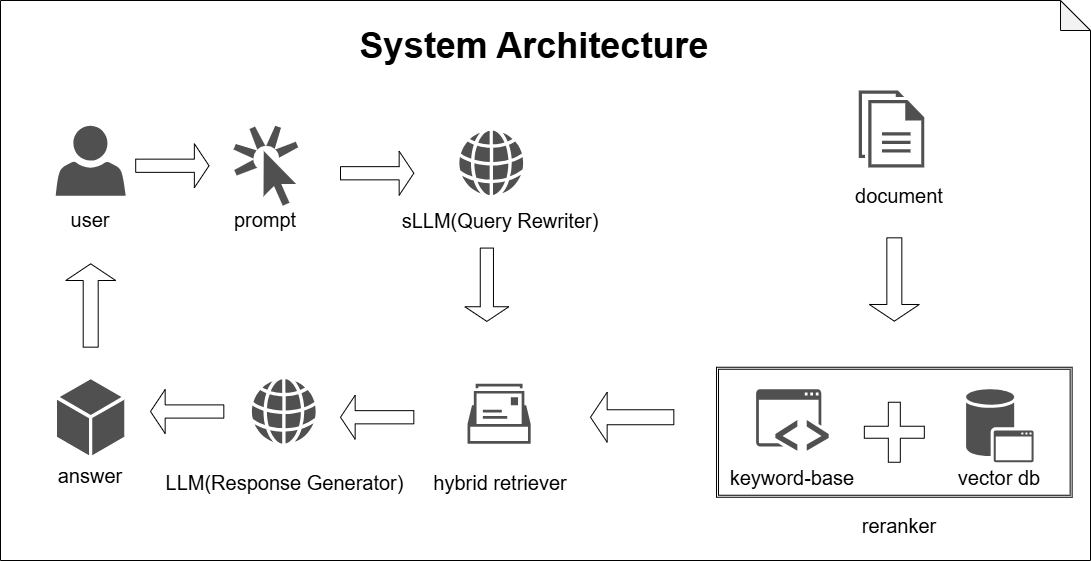

The diagram above was exported from draw.io. Its source (the exported page's mxGraphModel, read from the mxfile embedded in the PNG):
<mxGraphModel dx="1585" dy="811" grid="1" gridSize="10" guides="1" tooltips="1" connect="1" arrows="1" fold="1" page="1" pageScale="1" pageWidth="1169" pageHeight="827" math="0" shadow="0">
  <root>
    <mxCell id="0" />
    <mxCell id="1" parent="0" />
    <mxCell id="HIWcQxYLSXSD1gGHkLJY-17" parent="1" style="shape=note;whiteSpace=wrap;html=1;backgroundOutline=1;darkOpacity=0.05;" value="" vertex="1">
      <mxGeometry height="560" width="1090" x="50" y="60" as="geometry" />
    </mxCell>
    <mxCell id="Na5HRO0cpSYPravcmifF-26" parent="1" style="shape=ext;double=1;rounded=0;whiteSpace=wrap;html=1;" value="" vertex="1">
      <mxGeometry height="130" width="355.62" x="766.0200000000001" y="426.75" as="geometry" />
    </mxCell>
    <mxCell id="Na5HRO0cpSYPravcmifF-2" parent="1" style="sketch=0;pointerEvents=1;shadow=0;dashed=0;html=1;strokeColor=none;fillColor=#505050;labelPosition=center;verticalLabelPosition=bottom;verticalAlign=top;outlineConnect=0;align=center;shape=mxgraph.office.concepts.documents;" value="" vertex="1">
      <mxGeometry height="77" width="65.59" x="908.2399999999999" y="150" as="geometry" />
    </mxCell>
    <mxCell id="Na5HRO0cpSYPravcmifF-5" parent="1" style="sketch=0;pointerEvents=1;shadow=0;dashed=0;html=1;strokeColor=none;fillColor=#505050;labelPosition=center;verticalLabelPosition=bottom;verticalAlign=top;outlineConnect=0;align=center;shape=mxgraph.office.users.user;" value="" vertex="1">
      <mxGeometry height="70" width="70" x="105.19999999999999" y="185.25" as="geometry" />
    </mxCell>
    <mxCell id="Na5HRO0cpSYPravcmifF-7" parent="1" style="sketch=0;shadow=0;dashed=0;html=1;strokeColor=none;fillColor=#505050;labelPosition=center;verticalLabelPosition=bottom;verticalAlign=top;outlineConnect=0;align=center;shape=mxgraph.office.databases.application_store;" value="" vertex="1">
      <mxGeometry height="73" width="67.49" x="1015.61" y="448.75" as="geometry" />
    </mxCell>
    <mxCell id="Na5HRO0cpSYPravcmifF-8" parent="1" style="sketch=0;pointerEvents=1;shadow=0;dashed=0;html=1;strokeColor=none;fillColor=#505050;labelPosition=center;verticalLabelPosition=bottom;verticalAlign=top;outlineConnect=0;align=center;shape=mxgraph.office.concepts.application_hybrid;" value="" vertex="1">
      <mxGeometry height="61.5" width="72.57" x="805.61" y="448.75" as="geometry" />
    </mxCell>
    <mxCell id="Na5HRO0cpSYPravcmifF-9" parent="1" style="sketch=0;pointerEvents=1;shadow=0;dashed=0;html=1;strokeColor=none;fillColor=#505050;labelPosition=center;verticalLabelPosition=bottom;verticalAlign=top;outlineConnect=0;align=center;shape=mxgraph.office.concepts.globe_internet;" value="" vertex="1">
      <mxGeometry height="64.5" width="64.5" x="301.03999999999996" y="438.75" as="geometry" />
    </mxCell>
    <mxCell id="Na5HRO0cpSYPravcmifF-10" parent="1" style="sketch=0;pointerEvents=1;shadow=0;dashed=0;html=1;strokeColor=none;fillColor=#505050;labelPosition=center;verticalLabelPosition=bottom;verticalAlign=top;outlineConnect=0;align=center;shape=mxgraph.office.concepts.mailbox2;" value="" vertex="1">
      <mxGeometry height="60" width="63.16" x="517.02" y="443.25" as="geometry" />
    </mxCell>
    <mxCell id="Na5HRO0cpSYPravcmifF-13" parent="1" style="sketch=0;pointerEvents=1;shadow=0;dashed=0;html=1;strokeColor=none;fillColor=#505050;labelPosition=center;verticalLabelPosition=bottom;verticalAlign=top;outlineConnect=0;align=center;shape=mxgraph.office.concepts.node_generic;" value="" vertex="1">
      <mxGeometry height="76" width="67.23" x="106.58999999999997" y="438.75" as="geometry" />
    </mxCell>
    <mxCell id="Na5HRO0cpSYPravcmifF-15" parent="1" style="sketch=0;pointerEvents=1;shadow=0;dashed=0;html=1;strokeColor=none;fillColor=#505050;labelPosition=center;verticalLabelPosition=bottom;verticalAlign=top;outlineConnect=0;align=center;shape=mxgraph.office.concepts.get_started;" value="" vertex="1">
      <mxGeometry height="80" width="64.62" x="283.09" y="185.25" as="geometry" />
    </mxCell>
    <mxCell id="Na5HRO0cpSYPravcmifF-17" parent="1" style="shape=singleArrow;whiteSpace=wrap;html=1;" value="" vertex="1">
      <mxGeometry height="44" width="73.33" x="185.2" y="203.25" as="geometry" />
    </mxCell>
    <mxCell id="Na5HRO0cpSYPravcmifF-18" parent="1" style="shape=singleArrow;whiteSpace=wrap;html=1;rotation=90;" value="" vertex="1">
      <mxGeometry height="44" width="73.33" x="499.69000000000005" y="322.25" as="geometry" />
    </mxCell>
    <mxCell id="Na5HRO0cpSYPravcmifF-20" parent="1" style="shape=singleArrow;whiteSpace=wrap;html=1;rotation=90;" value="" vertex="1">
      <mxGeometry height="50" width="83.33" x="902.17" y="314" as="geometry" />
    </mxCell>
    <mxCell id="Na5HRO0cpSYPravcmifF-28" parent="1" style="text;html=1;whiteSpace=wrap;strokeColor=none;fillColor=none;align=center;verticalAlign=middle;rounded=0;" value="document" vertex="1">
      <mxGeometry height="30" width="60" x="918.9599999999999" y="240" as="geometry" />
    </mxCell>
    <mxCell id="Na5HRO0cpSYPravcmifF-29" parent="1" style="text;html=1;whiteSpace=wrap;strokeColor=none;fillColor=none;align=center;verticalAlign=middle;rounded=0;" value="keyword-base" vertex="1">
      <mxGeometry height="30" width="160.41" x="761.69" y="521.75" as="geometry" />
    </mxCell>
    <mxCell id="Na5HRO0cpSYPravcmifF-30" parent="1" style="text;html=1;whiteSpace=wrap;strokeColor=none;fillColor=none;align=center;verticalAlign=middle;rounded=0;" value="vector db" vertex="1">
      <mxGeometry height="30" width="90" x="1003.5100000000001" y="521.75" as="geometry" />
    </mxCell>
    <mxCell id="Na5HRO0cpSYPravcmifF-31" parent="1" style="text;html=1;whiteSpace=wrap;strokeColor=none;fillColor=none;align=center;verticalAlign=middle;rounded=0;" value="hybrid retriever" vertex="1">
      <mxGeometry height="30" width="160.41" x="469.58999999999986" y="526.75" as="geometry" />
    </mxCell>
    <mxCell id="Na5HRO0cpSYPravcmifF-38" parent="1" style="text;html=1;whiteSpace=wrap;strokeColor=none;fillColor=none;align=center;verticalAlign=middle;rounded=0;" value="user" vertex="1">
      <mxGeometry height="30" width="160.41" x="59.99999999999994" y="264" as="geometry" />
    </mxCell>
    <mxCell id="Na5HRO0cpSYPravcmifF-39" parent="1" style="text;html=1;whiteSpace=wrap;strokeColor=none;fillColor=none;align=center;verticalAlign=middle;rounded=0;" value="prompt" vertex="1">
      <mxGeometry height="30" width="160.41" x="235.19999999999993" y="264" as="geometry" />
    </mxCell>
    <mxCell id="Na5HRO0cpSYPravcmifF-41" parent="1" style="text;html=1;whiteSpace=wrap;strokeColor=none;fillColor=none;align=center;verticalAlign=middle;rounded=0;" value="answer" vertex="1">
      <mxGeometry height="30" width="160.41" x="60.00000000000006" y="520" as="geometry" />
    </mxCell>
    <mxCell id="HIWcQxYLSXSD1gGHkLJY-1" parent="1" style="sketch=0;pointerEvents=1;shadow=0;dashed=0;html=1;strokeColor=none;fillColor=#505050;labelPosition=center;verticalLabelPosition=bottom;verticalAlign=top;outlineConnect=0;align=center;shape=mxgraph.office.concepts.globe_internet;" value="" vertex="1">
      <mxGeometry height="64.5" width="64.5" x="508.52" y="190.25" as="geometry" />
    </mxCell>
    <mxCell id="HIWcQxYLSXSD1gGHkLJY-2" parent="1" style="text;html=1;whiteSpace=wrap;strokeColor=none;fillColor=none;align=center;verticalAlign=middle;rounded=0;" value="sLLM(Query Rewriter)" vertex="1">
      <mxGeometry height="30" width="200.13" x="450" y="265.25" as="geometry" />
    </mxCell>
    <mxCell id="HIWcQxYLSXSD1gGHkLJY-3" parent="1" style="shape=singleArrow;whiteSpace=wrap;html=1;" value="" vertex="1">
      <mxGeometry height="44" width="73.33" x="390" y="210.75" as="geometry" />
    </mxCell>
    <mxCell id="HIWcQxYLSXSD1gGHkLJY-6" parent="1" style="text;html=1;whiteSpace=wrap;strokeColor=none;fillColor=none;align=center;verticalAlign=middle;rounded=0;" value="LLM(Response Generator)" vertex="1">
      <mxGeometry height="30" width="256.92" x="206.41000000000003" y="526.75" as="geometry" />
    </mxCell>
    <mxCell id="HIWcQxYLSXSD1gGHkLJY-7" parent="1" style="shape=singleArrow;whiteSpace=wrap;html=1;rotation=-180;" value="" vertex="1">
      <mxGeometry height="44" width="73.33" x="389.9999999999999" y="454.75" as="geometry" />
    </mxCell>
    <mxCell id="HIWcQxYLSXSD1gGHkLJY-8" parent="1" style="shape=singleArrow;whiteSpace=wrap;html=1;rotation=-180;" value="" vertex="1">
      <mxGeometry height="44" width="73.33" x="199.9999999999999" y="449" as="geometry" />
    </mxCell>
    <mxCell id="HIWcQxYLSXSD1gGHkLJY-9" parent="1" style="shape=cross;whiteSpace=wrap;html=1;" value="" vertex="1">
      <mxGeometry height="60" width="60" x="913.83" y="461.75" as="geometry" />
    </mxCell>
    <mxCell id="HIWcQxYLSXSD1gGHkLJY-13" parent="1" style="text;html=1;whiteSpace=wrap;strokeColor=none;fillColor=none;align=center;verticalAlign=middle;rounded=0;" value="reranker" vertex="1">
      <mxGeometry height="30" width="160.41" x="868.7599999999998" y="570" as="geometry" />
    </mxCell>
    <mxCell id="HIWcQxYLSXSD1gGHkLJY-14" parent="1" style="shape=singleArrow;whiteSpace=wrap;html=1;rotation=-180;" value="" vertex="1">
      <mxGeometry height="50" width="83.33" x="640" y="451.75" as="geometry" />
    </mxCell>
    <mxCell id="HIWcQxYLSXSD1gGHkLJY-15" parent="1" style="shape=singleArrow;whiteSpace=wrap;html=1;rotation=-90;" value="" vertex="1">
      <mxGeometry height="50" width="83.33" x="98.53999999999996" y="340" as="geometry" />
    </mxCell>
    <mxCell id="HIWcQxYLSXSD1gGHkLJY-18" parent="1" style="text;html=1;whiteSpace=wrap;strokeColor=none;fillColor=none;align=center;verticalAlign=middle;rounded=0;" value="&lt;span style=&quot;font-size: 36px;&quot;&gt;&lt;b&gt;System Architecture&lt;/b&gt;&lt;/span&gt;" vertex="1">
      <mxGeometry height="70" width="406" x="381" y="70" as="geometry" />
    </mxCell>
  </root>
</mxGraphModel>